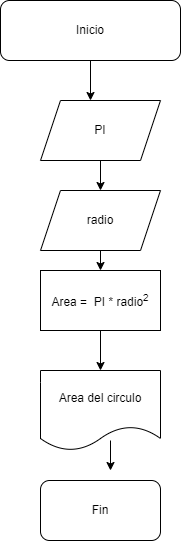

The diagram above was exported from draw.io. Its source (the exported page's mxGraphModel, read from the mxfile embedded in the PNG):
<mxGraphModel dx="755" dy="419" grid="1" gridSize="10" guides="1" tooltips="1" connect="1" arrows="1" fold="1" page="1" pageScale="1" pageWidth="827" pageHeight="1169" math="0" shadow="0">
  <root>
    <mxCell id="0" />
    <mxCell id="1" parent="0" />
    <mxCell id="ayJ1cv4L6p_JpHxDkWWF-1" value="Inicio" style="rounded=1;whiteSpace=wrap;html=1;" parent="1" vertex="1">
      <mxGeometry x="270" y="40" width="180" height="60" as="geometry" />
    </mxCell>
    <mxCell id="ayJ1cv4L6p_JpHxDkWWF-2" value="" style="endArrow=classic;html=1;rounded=0;startArrow=none;" parent="1" source="F69fTZ7AUzzd8FAPqV9s-7" target="ayJ1cv4L6p_JpHxDkWWF-3" edge="1">
      <mxGeometry width="50" height="50" relative="1" as="geometry">
        <mxPoint x="360" y="110" as="sourcePoint" />
        <mxPoint x="360" y="150" as="targetPoint" />
      </mxGeometry>
    </mxCell>
    <mxCell id="ayJ1cv4L6p_JpHxDkWWF-3" value="radio" style="shape=parallelogram;perimeter=parallelogramPerimeter;whiteSpace=wrap;html=1;fixedSize=1;" parent="1" vertex="1">
      <mxGeometry x="310" y="230" width="120" height="60" as="geometry" />
    </mxCell>
    <mxCell id="F69fTZ7AUzzd8FAPqV9s-3" value="" style="endArrow=classic;html=1;rounded=0;exitX=0.5;exitY=1;exitDx=0;exitDy=0;" edge="1" parent="1" source="ayJ1cv4L6p_JpHxDkWWF-3" target="F69fTZ7AUzzd8FAPqV9s-4">
      <mxGeometry width="50" height="50" relative="1" as="geometry">
        <mxPoint x="390" y="280" as="sourcePoint" />
        <mxPoint x="360" y="240" as="targetPoint" />
      </mxGeometry>
    </mxCell>
    <mxCell id="F69fTZ7AUzzd8FAPqV9s-4" value="Area =&amp;nbsp; PI * radio&lt;font style=&quot;font-size: 12px&quot;&gt;&lt;sup&gt;2&lt;/sup&gt;&lt;/font&gt;" style="rounded=0;whiteSpace=wrap;html=1;" vertex="1" parent="1">
      <mxGeometry x="310" y="310" width="120" height="60" as="geometry" />
    </mxCell>
    <mxCell id="F69fTZ7AUzzd8FAPqV9s-7" value="PI" style="shape=parallelogram;perimeter=parallelogramPerimeter;whiteSpace=wrap;html=1;fixedSize=1;fontSize=12;" vertex="1" parent="1">
      <mxGeometry x="310" y="140" width="120" height="60" as="geometry" />
    </mxCell>
    <mxCell id="F69fTZ7AUzzd8FAPqV9s-9" value="" style="endArrow=classic;html=1;rounded=0;fontSize=12;exitX=0.5;exitY=1;exitDx=0;exitDy=0;" edge="1" parent="1" source="ayJ1cv4L6p_JpHxDkWWF-1">
      <mxGeometry width="50" height="50" relative="1" as="geometry">
        <mxPoint x="390" y="270" as="sourcePoint" />
        <mxPoint x="360" y="140" as="targetPoint" />
      </mxGeometry>
    </mxCell>
    <mxCell id="F69fTZ7AUzzd8FAPqV9s-10" value="" style="endArrow=classic;html=1;rounded=0;fontSize=12;exitX=0.5;exitY=1;exitDx=0;exitDy=0;" edge="1" parent="1" source="F69fTZ7AUzzd8FAPqV9s-4">
      <mxGeometry width="50" height="50" relative="1" as="geometry">
        <mxPoint x="390" y="370" as="sourcePoint" />
        <mxPoint x="370" y="410" as="targetPoint" />
      </mxGeometry>
    </mxCell>
    <mxCell id="F69fTZ7AUzzd8FAPqV9s-11" value="Area del circulo" style="shape=document;whiteSpace=wrap;html=1;boundedLbl=1;fontSize=12;" vertex="1" parent="1">
      <mxGeometry x="310" y="410" width="120" height="80" as="geometry" />
    </mxCell>
    <mxCell id="F69fTZ7AUzzd8FAPqV9s-13" value="Fin" style="rounded=1;whiteSpace=wrap;html=1;fontSize=12;" vertex="1" parent="1">
      <mxGeometry x="310" y="520" width="120" height="60" as="geometry" />
    </mxCell>
    <mxCell id="F69fTZ7AUzzd8FAPqV9s-14" value="" style="endArrow=classic;html=1;rounded=0;fontSize=12;" edge="1" parent="1">
      <mxGeometry width="50" height="50" relative="1" as="geometry">
        <mxPoint x="380" y="480" as="sourcePoint" />
        <mxPoint x="380" y="510" as="targetPoint" />
      </mxGeometry>
    </mxCell>
  </root>
</mxGraphModel>